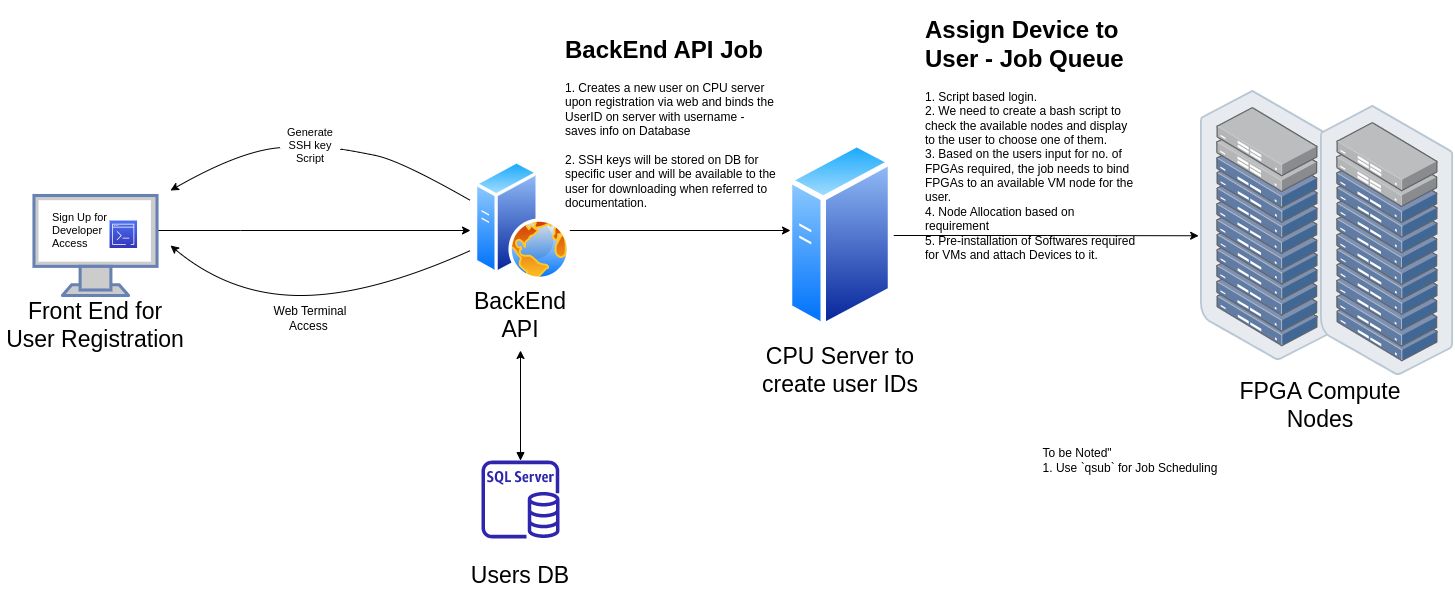

The diagram above was exported from draw.io. Its source (the exported page's mxGraphModel, read from the mxfile embedded in the PNG):
<mxGraphModel dx="2028" dy="1022" grid="1" gridSize="10" guides="1" tooltips="1" connect="1" arrows="1" fold="1" page="0" pageScale="1" pageWidth="1169" pageHeight="827" math="0" shadow="0">
  <root>
    <mxCell id="0" />
    <mxCell id="1" parent="0" />
    <mxCell id="laoW0bkEbViytEqWav7l-22" style="edgeStyle=orthogonalEdgeStyle;rounded=0;orthogonalLoop=1;jettySize=auto;html=1;fontSize=23;" parent="1" source="laoW0bkEbViytEqWav7l-7" edge="1">
      <mxGeometry relative="1" as="geometry">
        <mxPoint x="120" y="390" as="targetPoint" />
        <Array as="points">
          <mxPoint x="-110" y="390" />
          <mxPoint x="-110" y="390" />
        </Array>
      </mxGeometry>
    </mxCell>
    <mxCell id="laoW0bkEbViytEqWav7l-7" value="" style="fontColor=#0066CC;verticalAlign=top;verticalLabelPosition=bottom;labelPosition=center;align=center;html=1;outlineConnect=0;fillColor=#CCCCCC;strokeColor=#6881B3;gradientColor=none;gradientDirection=north;strokeWidth=2;shape=mxgraph.networks.monitor;fontSize=23;" parent="1" vertex="1">
      <mxGeometry x="-316.53999999999996" y="355" width="123.08" height="100" as="geometry" />
    </mxCell>
    <mxCell id="laoW0bkEbViytEqWav7l-11" value="Front End for User Registration" style="text;html=1;strokeColor=none;fillColor=none;align=center;verticalAlign=middle;whiteSpace=wrap;rounded=0;fontSize=23;" parent="1" vertex="1">
      <mxGeometry x="-350" y="470" width="190" height="30" as="geometry" />
    </mxCell>
    <mxCell id="laoW0bkEbViytEqWav7l-12" value="" style="group" parent="1" vertex="1" connectable="0">
      <mxGeometry x="400" y="325" width="180" height="200" as="geometry" />
    </mxCell>
    <mxCell id="laoW0bkEbViytEqWav7l-8" value="CPU Server to create user IDs" style="text;html=1;strokeColor=none;fillColor=none;align=center;verticalAlign=middle;whiteSpace=wrap;rounded=0;fontSize=23;" parent="laoW0bkEbViytEqWav7l-12" vertex="1">
      <mxGeometry y="190" width="180" height="30" as="geometry" />
    </mxCell>
    <mxCell id="laoW0bkEbViytEqWav7l-16" value="" style="aspect=fixed;perimeter=ellipsePerimeter;html=1;align=center;shadow=0;dashed=0;spacingTop=3;image;image=img/lib/active_directory/generic_server.svg;fontSize=23;" parent="laoW0bkEbViytEqWav7l-12" vertex="1">
      <mxGeometry x="36.80000000000001" y="-25" width="106.4" height="190" as="geometry" />
    </mxCell>
    <mxCell id="laoW0bkEbViytEqWav7l-23" style="edgeStyle=orthogonalEdgeStyle;rounded=0;orthogonalLoop=1;jettySize=auto;html=1;fontSize=23;" parent="1" source="laoW0bkEbViytEqWav7l-13" edge="1">
      <mxGeometry relative="1" as="geometry">
        <mxPoint x="440" y="390" as="targetPoint" />
        <Array as="points">
          <mxPoint x="438" y="390" />
        </Array>
      </mxGeometry>
    </mxCell>
    <mxCell id="laoW0bkEbViytEqWav7l-25" style="edgeStyle=orthogonalEdgeStyle;rounded=0;orthogonalLoop=1;jettySize=auto;html=1;fontSize=23;startArrow=block;startFill=1;" parent="1" source="laoW0bkEbViytEqWav7l-15" edge="1">
      <mxGeometry relative="1" as="geometry">
        <mxPoint x="170" y="510" as="targetPoint" />
      </mxGeometry>
    </mxCell>
    <mxCell id="laoW0bkEbViytEqWav7l-21" value="FPGA Compute Nodes" style="text;html=1;strokeColor=none;fillColor=none;align=center;verticalAlign=middle;whiteSpace=wrap;rounded=0;fontSize=23;" parent="1" vertex="1">
      <mxGeometry x="880" y="550" width="180" height="30" as="geometry" />
    </mxCell>
    <mxCell id="laoW0bkEbViytEqWav7l-24" style="edgeStyle=orthogonalEdgeStyle;rounded=0;orthogonalLoop=1;jettySize=auto;html=1;fontSize=23;entryX=-0.014;entryY=0.538;entryDx=0;entryDy=0;entryPerimeter=0;" parent="1" source="laoW0bkEbViytEqWav7l-16" target="laoW0bkEbViytEqWav7l-39" edge="1">
      <mxGeometry relative="1" as="geometry">
        <mxPoint x="840" y="395" as="targetPoint" />
        <Array as="points" />
      </mxGeometry>
    </mxCell>
    <mxCell id="laoW0bkEbViytEqWav7l-26" value="" style="group" parent="1" vertex="1" connectable="0">
      <mxGeometry x="80" y="620" width="180" height="130" as="geometry" />
    </mxCell>
    <mxCell id="laoW0bkEbViytEqWav7l-9" value="Users DB" style="text;html=1;strokeColor=none;fillColor=none;align=center;verticalAlign=middle;whiteSpace=wrap;rounded=0;fontSize=23;" parent="laoW0bkEbViytEqWav7l-26" vertex="1">
      <mxGeometry y="100" width="180" height="30" as="geometry" />
    </mxCell>
    <mxCell id="laoW0bkEbViytEqWav7l-15" value="" style="sketch=0;outlineConnect=0;fontColor=#232F3E;gradientColor=none;fillColor=#2E27AD;strokeColor=none;dashed=0;verticalLabelPosition=bottom;verticalAlign=top;align=center;html=1;fontSize=12;fontStyle=0;aspect=fixed;pointerEvents=1;shape=mxgraph.aws4.rds_sql_server_instance;" parent="laoW0bkEbViytEqWav7l-26" vertex="1">
      <mxGeometry x="51" width="78" height="78" as="geometry" />
    </mxCell>
    <mxCell id="laoW0bkEbViytEqWav7l-27" value="" style="group" parent="1" vertex="1" connectable="0">
      <mxGeometry x="110" y="320" width="120" height="170" as="geometry" />
    </mxCell>
    <mxCell id="laoW0bkEbViytEqWav7l-10" value="BackEnd API" style="text;html=1;strokeColor=none;fillColor=none;align=center;verticalAlign=middle;whiteSpace=wrap;rounded=0;fontSize=23;" parent="laoW0bkEbViytEqWav7l-27" vertex="1">
      <mxGeometry y="140" width="120" height="30" as="geometry" />
    </mxCell>
    <mxCell id="laoW0bkEbViytEqWav7l-13" value="" style="aspect=fixed;perimeter=ellipsePerimeter;html=1;align=center;shadow=0;dashed=0;spacingTop=3;image;image=img/lib/active_directory/web_server.svg;fontSize=23;" parent="laoW0bkEbViytEqWav7l-27" vertex="1">
      <mxGeometry x="13.999999999999986" width="96" height="120" as="geometry" />
    </mxCell>
    <mxCell id="laoW0bkEbViytEqWav7l-41" value="" style="group" parent="1" vertex="1" connectable="0">
      <mxGeometry x="850" y="250" width="253.19000000000005" height="285" as="geometry" />
    </mxCell>
    <mxCell id="laoW0bkEbViytEqWav7l-39" value="" style="points=[];aspect=fixed;html=1;align=center;shadow=0;dashed=0;image;image=img/lib/allied_telesis/storage/Datacenter_Server_Rack_ToR.svg;fontSize=11;" parent="laoW0bkEbViytEqWav7l-41" vertex="1">
      <mxGeometry width="133.19" height="270" as="geometry" />
    </mxCell>
    <mxCell id="laoW0bkEbViytEqWav7l-40" value="" style="points=[];aspect=fixed;html=1;align=center;shadow=0;dashed=0;image;image=img/lib/allied_telesis/storage/Datacenter_Server_Rack_ToR.svg;fontSize=11;" parent="laoW0bkEbViytEqWav7l-41" vertex="1">
      <mxGeometry x="120" y="15" width="133.19" height="270" as="geometry" />
    </mxCell>
    <mxCell id="laoW0bkEbViytEqWav7l-49" value="" style="curved=1;endArrow=classic;html=1;rounded=0;fontSize=11;fontColor=default;startArrow=none;" parent="1" source="laoW0bkEbViytEqWav7l-42" edge="1">
      <mxGeometry width="50" height="50" relative="1" as="geometry">
        <mxPoint x="120" y="360" as="sourcePoint" />
        <mxPoint x="-180" y="350" as="targetPoint" />
        <Array as="points">
          <mxPoint x="-110" y="310" />
        </Array>
      </mxGeometry>
    </mxCell>
    <mxCell id="laoW0bkEbViytEqWav7l-50" value="" style="curved=1;endArrow=none;html=1;rounded=0;fontSize=11;fontColor=default;" parent="1" target="laoW0bkEbViytEqWav7l-42" edge="1">
      <mxGeometry width="50" height="50" relative="1" as="geometry">
        <mxPoint x="120" y="360" as="sourcePoint" />
        <mxPoint x="-180" y="350" as="targetPoint" />
        <Array as="points">
          <mxPoint x="50" y="320" />
          <mxPoint y="310" />
        </Array>
      </mxGeometry>
    </mxCell>
    <mxCell id="laoW0bkEbViytEqWav7l-42" value="Generate SSH key Script" style="text;html=1;strokeColor=none;fillColor=none;align=center;verticalAlign=middle;whiteSpace=wrap;rounded=0;labelBackgroundColor=none;labelBorderColor=none;fontSize=11;fontColor=default;" parent="1" vertex="1">
      <mxGeometry x="-70" y="290" width="60" height="30" as="geometry" />
    </mxCell>
    <mxCell id="PpsqCVLOauRPtHWQW1dl-1" value="Web Terminal Access&amp;nbsp;" style="text;html=1;strokeColor=none;fillColor=none;align=center;verticalAlign=middle;whiteSpace=wrap;rounded=0;" parent="1" vertex="1">
      <mxGeometry x="-85" y="455" width="90" height="45" as="geometry" />
    </mxCell>
    <mxCell id="PpsqCVLOauRPtHWQW1dl-3" value="" style="curved=1;endArrow=classic;html=1;rounded=0;" parent="1" edge="1">
      <mxGeometry width="50" height="50" relative="1" as="geometry">
        <mxPoint x="120" y="410" as="sourcePoint" />
        <mxPoint x="-180" y="405" as="targetPoint" />
        <Array as="points">
          <mxPoint x="20" y="455" />
          <mxPoint x="-120" y="455" />
        </Array>
      </mxGeometry>
    </mxCell>
    <mxCell id="PpsqCVLOauRPtHWQW1dl-5" value="&lt;h1&gt;&lt;span style=&quot;background-color: initial;&quot;&gt;BackEnd API Job&lt;/span&gt;&lt;/h1&gt;&lt;div&gt;&lt;span style=&quot;font-size: 12px; font-weight: 400;&quot;&gt;1. Creates a new user on CPU server upon registration via web and binds the UserID on server with username - saves info on Database&lt;/span&gt;&lt;/div&gt;&lt;div&gt;&lt;span style=&quot;font-size: 12px; font-weight: 400;&quot;&gt;&lt;br&gt;&lt;/span&gt;&lt;/div&gt;&lt;div&gt;&lt;span style=&quot;font-size: 12px; font-weight: 400;&quot;&gt;2. SSH keys will be stored on DB for specific user and will be available to the user for downloading when referred to documentation.&lt;/span&gt;&lt;/div&gt;&lt;div&gt;&lt;span style=&quot;font-size: 12px; font-weight: 400;&quot;&gt;&lt;br&gt;&lt;/span&gt;&lt;/div&gt;" style="text;html=1;strokeColor=none;fillColor=none;spacing=5;spacingTop=-20;whiteSpace=wrap;overflow=hidden;rounded=0;" parent="1" vertex="1">
      <mxGeometry x="210" y="190" width="220" height="185" as="geometry" />
    </mxCell>
    <mxCell id="PpsqCVLOauRPtHWQW1dl-6" value="&lt;h1&gt;&lt;span style=&quot;background-color: initial;&quot;&gt;Assign Device to User - Job Queue&lt;/span&gt;&lt;/h1&gt;&lt;div&gt;&lt;span style=&quot;font-size: 12px; font-weight: 400;&quot;&gt;1. Script based login.&amp;nbsp;&lt;/span&gt;&lt;/div&gt;&lt;div&gt;&lt;span style=&quot;font-size: 12px; font-weight: 400;&quot;&gt;2. We need to create a bash script to check the available nodes and display to the user to choose one of them.&lt;/span&gt;&lt;/div&gt;&lt;div&gt;&lt;span style=&quot;font-size: 12px; font-weight: 400;&quot;&gt;3. Based on the users input for no. of FPGAs required, the job needs to bind FPGAs to an available VM node for the user.&lt;/span&gt;&lt;/div&gt;&lt;div&gt;&lt;span style=&quot;font-size: 12px; font-weight: 400;&quot;&gt;4. Node Allocation based on requirement&lt;/span&gt;&lt;/div&gt;&lt;div&gt;&lt;span style=&quot;font-size: 12px; font-weight: 400;&quot;&gt;5. Pre-installation of Softwares required for VMs and attach Devices to it.&lt;/span&gt;&lt;/div&gt;" style="text;html=1;strokeColor=none;fillColor=none;spacing=5;spacingTop=-20;whiteSpace=wrap;overflow=hidden;rounded=0;" parent="1" vertex="1">
      <mxGeometry x="570" y="170" width="220" height="250" as="geometry" />
    </mxCell>
    <mxCell id="PpsqCVLOauRPtHWQW1dl-8" value="" style="group" parent="1" vertex="1" connectable="0">
      <mxGeometry x="-300.00000000000006" y="370" width="86.54000000000005" height="40" as="geometry" />
    </mxCell>
    <mxCell id="laoW0bkEbViytEqWav7l-31" value="Sign Up for Developer Access" style="text;html=1;strokeColor=none;fillColor=none;align=left;verticalAlign=middle;rounded=0;fontSize=11;spacing=2;spacingTop=0;whiteSpace=wrap;labelBorderColor=none;labelBackgroundColor=none;fontColor=default;" parent="PpsqCVLOauRPtHWQW1dl-8" vertex="1">
      <mxGeometry width="86.54" height="40" as="geometry" />
    </mxCell>
    <mxCell id="PpsqCVLOauRPtHWQW1dl-7" value="" style="sketch=0;points=[[0,0,0],[0.25,0,0],[0.5,0,0],[0.75,0,0],[1,0,0],[0,1,0],[0.25,1,0],[0.5,1,0],[0.75,1,0],[1,1,0],[0,0.25,0],[0,0.5,0],[0,0.75,0],[1,0.25,0],[1,0.5,0],[1,0.75,0]];outlineConnect=0;fontColor=#232F3E;gradientColor=#4D72F3;gradientDirection=north;fillColor=#3334B9;strokeColor=#ffffff;dashed=0;verticalLabelPosition=bottom;verticalAlign=top;align=center;html=1;fontSize=12;fontStyle=0;aspect=fixed;shape=mxgraph.aws4.resourceIcon;resIcon=mxgraph.aws4.command_line_interface;" parent="PpsqCVLOauRPtHWQW1dl-8" vertex="1">
      <mxGeometry x="59.04000000000005" y="10" width="27.5" height="27.5" as="geometry" />
    </mxCell>
    <mxCell id="85UY3w9tlJK4xkncOUgR-1" value="&lt;div style=&quot;text-align: left;&quot;&gt;&lt;span style=&quot;background-color: initial;&quot;&gt;To be Noted&quot;&lt;/span&gt;&lt;/div&gt;&lt;div style=&quot;text-align: left;&quot;&gt;&lt;span style=&quot;background-color: initial;&quot;&gt;1. Use `qsub` for Job Scheduling&lt;/span&gt;&lt;/div&gt;" style="text;html=1;strokeColor=none;fillColor=none;align=center;verticalAlign=middle;whiteSpace=wrap;rounded=0;" parent="1" vertex="1">
      <mxGeometry x="670" y="590" width="220" height="60" as="geometry" />
    </mxCell>
  </root>
</mxGraphModel>